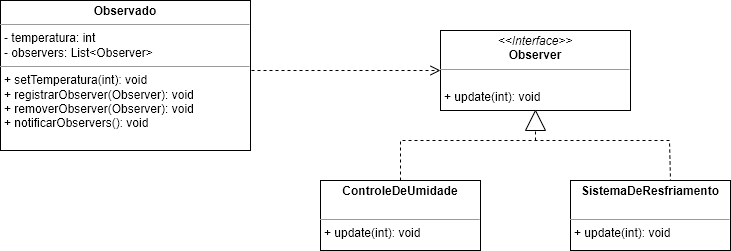

The diagram above was exported from draw.io. Its source (the exported page's mxGraphModel, read from the mxfile embedded in the PNG):
<mxGraphModel dx="880" dy="494" grid="1" gridSize="10" guides="1" tooltips="1" connect="1" arrows="1" fold="1" page="1" pageScale="1" pageWidth="827" pageHeight="1169" math="0" shadow="0">
  <root>
    <mxCell id="0" />
    <mxCell id="1" parent="0" />
    <mxCell id="jLeUccTs9-Ewhije-qT6-1" value="&lt;p style=&quot;margin:0px;margin-top:4px;text-align:center;&quot;&gt;&lt;i&gt;&amp;lt;&amp;lt;Interface&amp;gt;&amp;gt;&lt;/i&gt;&lt;br&gt;&lt;b&gt;Observer&lt;/b&gt;&lt;/p&gt;&lt;hr size=&quot;1&quot;&gt;&lt;p style=&quot;margin:0px;margin-left:4px;&quot;&gt;&lt;br&gt;&lt;/p&gt;&lt;p style=&quot;margin:0px;margin-left:4px;&quot;&gt;+ update(int): void&lt;br&gt;&lt;/p&gt;" style="verticalAlign=top;align=left;overflow=fill;fontSize=12;fontFamily=Helvetica;html=1;whiteSpace=wrap;" parent="1" vertex="1">
      <mxGeometry x="530" y="130" width="190" height="80" as="geometry" />
    </mxCell>
    <mxCell id="jLeUccTs9-Ewhije-qT6-2" value="&lt;p style=&quot;margin:0px;margin-top:4px;text-align:center;&quot;&gt;&lt;b&gt;SistemaDeResfriamento&lt;/b&gt;&lt;/p&gt;&lt;p style=&quot;margin:0px;margin-left:4px;&quot;&gt;&lt;br&gt;&lt;/p&gt;&lt;hr size=&quot;1&quot;&gt;&lt;p style=&quot;margin:0px;margin-left:4px;&quot;&gt;+ update(int): void&lt;/p&gt;" style="verticalAlign=top;align=left;overflow=fill;fontSize=12;fontFamily=Helvetica;html=1;whiteSpace=wrap;" parent="1" vertex="1">
      <mxGeometry x="660" y="280" width="160" height="70" as="geometry" />
    </mxCell>
    <mxCell id="jLeUccTs9-Ewhije-qT6-3" value="&lt;p style=&quot;margin:0px;margin-top:4px;text-align:center;&quot;&gt;&lt;b&gt;ControleDeUmidade&lt;/b&gt;&lt;/p&gt;&lt;p style=&quot;margin:0px;margin-left:4px;&quot;&gt;&lt;br&gt;&lt;/p&gt;&lt;hr size=&quot;1&quot;&gt;&lt;p style=&quot;margin:0px;margin-left:4px;&quot;&gt;+ update(int): void&lt;br&gt;&lt;/p&gt;" style="verticalAlign=top;align=left;overflow=fill;fontSize=12;fontFamily=Helvetica;html=1;whiteSpace=wrap;" parent="1" vertex="1">
      <mxGeometry x="410" y="280" width="160" height="70" as="geometry" />
    </mxCell>
    <mxCell id="jLeUccTs9-Ewhije-qT6-4" value="&lt;p style=&quot;margin:0px;margin-top:4px;text-align:center;&quot;&gt;&lt;b&gt;Observado&lt;/b&gt;&lt;/p&gt;&lt;hr size=&quot;1&quot;&gt;&lt;p style=&quot;margin:0px;margin-left:4px;&quot;&gt;- temperatura: int&lt;/p&gt;&lt;p style=&quot;margin:0px;margin-left:4px;&quot;&gt;- observers: List&amp;lt;Observer&amp;gt;&lt;/p&gt;&lt;hr size=&quot;1&quot;&gt;&lt;p style=&quot;margin:0px;margin-left:4px;&quot;&gt;+ setTemperatura(int): void&lt;/p&gt;&lt;p style=&quot;margin:0px;margin-left:4px;&quot;&gt;+ registrarObserver(Observer): void&lt;/p&gt;&lt;p style=&quot;margin:0px;margin-left:4px;&quot;&gt;+ removerObserver(Observer): void&lt;/p&gt;&lt;p style=&quot;margin:0px;margin-left:4px;&quot;&gt;+ notificarObservers(): void&lt;/p&gt;&lt;p style=&quot;margin:0px;margin-left:4px;&quot;&gt;&lt;br&gt;&lt;/p&gt;" style="verticalAlign=top;align=left;overflow=fill;fontSize=12;fontFamily=Helvetica;html=1;whiteSpace=wrap;" parent="1" vertex="1">
      <mxGeometry x="90" y="100" width="250" height="150" as="geometry" />
    </mxCell>
    <mxCell id="wrtiiyF7L2gxMzZ6SS84-2" value="" style="triangle;whiteSpace=wrap;html=1;rotation=-90;" parent="1" vertex="1">
      <mxGeometry x="615" y="210" width="20" height="20" as="geometry" />
    </mxCell>
    <mxCell id="wrtiiyF7L2gxMzZ6SS84-10" value="return" style="html=1;verticalAlign=bottom;endArrow=open;dashed=1;endSize=8;edgeStyle=elbowEdgeStyle;elbow=vertical;curved=0;rounded=0;entryX=0;entryY=0.5;entryDx=0;entryDy=0;exitX=1;exitY=0.5;exitDx=0;exitDy=0;fontColor=none;noLabel=1;" parent="1" source="jLeUccTs9-Ewhije-qT6-4" target="jLeUccTs9-Ewhije-qT6-1" edge="1">
      <mxGeometry relative="1" as="geometry">
        <mxPoint x="470" y="220" as="sourcePoint" />
        <mxPoint x="390" y="220" as="targetPoint" />
        <Array as="points">
          <mxPoint x="430" y="170" />
        </Array>
      </mxGeometry>
    </mxCell>
    <mxCell id="hrz3E2lwrtDOdntmkaZp-1" value="" style="endArrow=none;html=1;rounded=0;exitX=0.5;exitY=0;exitDx=0;exitDy=0;endFill=0;dashed=1;" edge="1" parent="1" source="jLeUccTs9-Ewhije-qT6-3">
      <mxGeometry width="50" height="50" relative="1" as="geometry">
        <mxPoint x="390" y="280" as="sourcePoint" />
        <mxPoint x="760" y="280" as="targetPoint" />
        <Array as="points">
          <mxPoint x="490" y="240" />
          <mxPoint x="759" y="240" />
        </Array>
      </mxGeometry>
    </mxCell>
    <mxCell id="hrz3E2lwrtDOdntmkaZp-2" value="" style="endArrow=none;html=1;rounded=0;entryX=0;entryY=0.5;entryDx=0;entryDy=0;dashed=1;" edge="1" parent="1" target="wrtiiyF7L2gxMzZ6SS84-2">
      <mxGeometry width="50" height="50" relative="1" as="geometry">
        <mxPoint x="625" y="240" as="sourcePoint" />
        <mxPoint x="440" y="230" as="targetPoint" />
      </mxGeometry>
    </mxCell>
  </root>
</mxGraphModel>